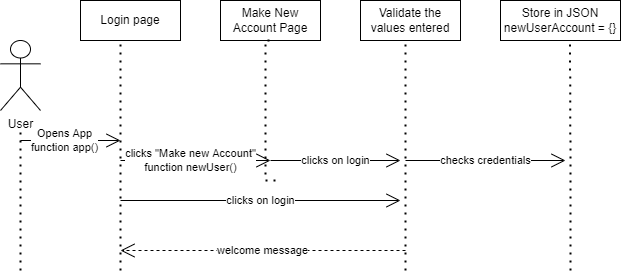

The diagram above was exported from draw.io. Its source (the exported page's mxGraphModel, read from the mxfile embedded in the PNG):
<mxGraphModel dx="1422" dy="794" grid="1" gridSize="10" guides="1" tooltips="1" connect="1" arrows="1" fold="1" page="1" pageScale="1" pageWidth="850" pageHeight="1100" math="0" shadow="0">
  <root>
    <mxCell id="0" />
    <mxCell id="1" parent="0" />
    <mxCell id="GUL21Dl9J_gAjoXFCwaz-1" value="User" style="shape=umlActor;verticalLabelPosition=bottom;verticalAlign=top;html=1;outlineConnect=0;" parent="1" vertex="1">
      <mxGeometry x="20" y="90" width="40" height="70" as="geometry" />
    </mxCell>
    <mxCell id="GUL21Dl9J_gAjoXFCwaz-2" value="Make New Account Page" style="rounded=0;whiteSpace=wrap;html=1;" parent="1" vertex="1">
      <mxGeometry x="240" y="50" width="100" height="40" as="geometry" />
    </mxCell>
    <mxCell id="GUL21Dl9J_gAjoXFCwaz-3" value="Validate the values entered" style="rounded=0;whiteSpace=wrap;html=1;" parent="1" vertex="1">
      <mxGeometry x="380" y="50" width="100" height="40" as="geometry" />
    </mxCell>
    <mxCell id="GUL21Dl9J_gAjoXFCwaz-4" value="Store in JSON&lt;br&gt;newUserAccount = {}" style="rounded=0;whiteSpace=wrap;html=1;" parent="1" vertex="1">
      <mxGeometry x="520" y="50" width="120" height="40" as="geometry" />
    </mxCell>
    <mxCell id="GUL21Dl9J_gAjoXFCwaz-5" value="" style="endArrow=none;dashed=1;html=1;dashPattern=1 3;strokeWidth=2;rounded=0;edgeStyle=orthogonalEdgeStyle;" parent="1" edge="1">
      <mxGeometry width="50" height="50" relative="1" as="geometry">
        <mxPoint x="40" y="320" as="sourcePoint" />
        <mxPoint x="40" y="180" as="targetPoint" />
      </mxGeometry>
    </mxCell>
    <mxCell id="GUL21Dl9J_gAjoXFCwaz-6" value="Opens App&lt;br&gt;function app()" style="endArrow=open;endFill=1;endSize=12;html=1;rounded=0;edgeStyle=orthogonalEdgeStyle;" parent="1" edge="1">
      <mxGeometry x="-0.1111" width="160" relative="1" as="geometry">
        <mxPoint x="40" y="190" as="sourcePoint" />
        <mxPoint x="140" y="190" as="targetPoint" />
        <Array as="points">
          <mxPoint x="90" y="190" />
          <mxPoint x="90" y="190" />
        </Array>
        <mxPoint as="offset" />
      </mxGeometry>
    </mxCell>
    <mxCell id="GUL21Dl9J_gAjoXFCwaz-7" value="" style="endArrow=none;dashed=1;html=1;dashPattern=1 3;strokeWidth=2;rounded=0;edgeStyle=orthogonalEdgeStyle;" parent="1" edge="1">
      <mxGeometry width="50" height="50" relative="1" as="geometry">
        <mxPoint x="295" y="230" as="sourcePoint" />
        <mxPoint x="294.5" y="90" as="targetPoint" />
        <Array as="points">
          <mxPoint x="285" y="230" />
          <mxPoint x="285" y="90" />
        </Array>
      </mxGeometry>
    </mxCell>
    <mxCell id="GUL21Dl9J_gAjoXFCwaz-8" value="" style="endArrow=none;dashed=1;html=1;dashPattern=1 3;strokeWidth=2;rounded=0;edgeStyle=orthogonalEdgeStyle;" parent="1" edge="1">
      <mxGeometry width="50" height="50" relative="1" as="geometry">
        <mxPoint x="425" y="320" as="sourcePoint" />
        <mxPoint x="425" y="90" as="targetPoint" />
      </mxGeometry>
    </mxCell>
    <mxCell id="GUL21Dl9J_gAjoXFCwaz-9" value="clicks on login" style="endArrow=open;endFill=1;endSize=12;html=1;rounded=0;edgeStyle=orthogonalEdgeStyle;" parent="1" edge="1">
      <mxGeometry width="160" relative="1" as="geometry">
        <mxPoint x="290" y="210" as="sourcePoint" />
        <mxPoint x="420" y="210" as="targetPoint" />
      </mxGeometry>
    </mxCell>
    <mxCell id="GUL21Dl9J_gAjoXFCwaz-10" value="checks credentials" style="endArrow=open;endFill=1;endSize=12;html=1;rounded=0;edgeStyle=orthogonalEdgeStyle;" parent="1" edge="1">
      <mxGeometry width="160" relative="1" as="geometry">
        <mxPoint x="425" y="210" as="sourcePoint" />
        <mxPoint x="585" y="210" as="targetPoint" />
      </mxGeometry>
    </mxCell>
    <mxCell id="GUL21Dl9J_gAjoXFCwaz-11" value="" style="endArrow=none;dashed=1;html=1;dashPattern=1 3;strokeWidth=2;rounded=0;edgeStyle=orthogonalEdgeStyle;" parent="1" edge="1">
      <mxGeometry width="50" height="50" relative="1" as="geometry">
        <mxPoint x="590" y="320" as="sourcePoint" />
        <mxPoint x="589.5" y="90" as="targetPoint" />
        <Array as="points">
          <mxPoint x="590" y="215" />
        </Array>
      </mxGeometry>
    </mxCell>
    <mxCell id="GUL21Dl9J_gAjoXFCwaz-15" value="welcome message" style="endArrow=open;endSize=12;dashed=1;html=1;rounded=0;edgeStyle=orthogonalEdgeStyle;" parent="1" edge="1">
      <mxGeometry width="160" relative="1" as="geometry">
        <mxPoint x="425" y="300" as="sourcePoint" />
        <mxPoint x="140" y="300" as="targetPoint" />
      </mxGeometry>
    </mxCell>
    <mxCell id="uNcMwJG8Di7kWYo59nLd-1" value="Login page" style="rounded=0;whiteSpace=wrap;html=1;" vertex="1" parent="1">
      <mxGeometry x="100" y="50" width="100" height="40" as="geometry" />
    </mxCell>
    <mxCell id="uNcMwJG8Di7kWYo59nLd-2" value="" style="endArrow=none;dashed=1;html=1;dashPattern=1 3;strokeWidth=2;rounded=0;edgeStyle=orthogonalEdgeStyle;" edge="1" parent="1">
      <mxGeometry width="50" height="50" relative="1" as="geometry">
        <mxPoint x="140" y="320" as="sourcePoint" />
        <mxPoint x="140" y="90" as="targetPoint" />
      </mxGeometry>
    </mxCell>
    <mxCell id="uNcMwJG8Di7kWYo59nLd-3" value="clicks &quot;Make new Account&quot;&lt;br&gt;function newUser()" style="endArrow=open;endFill=1;endSize=12;html=1;rounded=0;edgeStyle=orthogonalEdgeStyle;" edge="1" parent="1">
      <mxGeometry x="-0.0667" width="160" relative="1" as="geometry">
        <mxPoint x="140" y="210" as="sourcePoint" />
        <mxPoint x="290" y="210" as="targetPoint" />
        <Array as="points">
          <mxPoint x="190" y="210" />
          <mxPoint x="190" y="210" />
        </Array>
        <mxPoint as="offset" />
      </mxGeometry>
    </mxCell>
    <mxCell id="uNcMwJG8Di7kWYo59nLd-4" value="clicks on login" style="endArrow=open;endFill=1;endSize=12;html=1;rounded=0;edgeStyle=orthogonalEdgeStyle;" edge="1" parent="1">
      <mxGeometry width="160" relative="1" as="geometry">
        <mxPoint x="140" y="250" as="sourcePoint" />
        <mxPoint x="420" y="250" as="targetPoint" />
      </mxGeometry>
    </mxCell>
  </root>
</mxGraphModel>